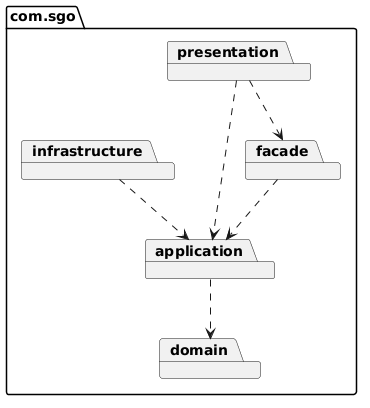

The diagram above was rendered by PlantUML. Its source (embedded in the PNG):
@startuml
package com.sgo {
  package domain
  package application
  package infrastructure
  package presentation
  package facade
}

presentation ..> facade
facade ..> application
application ..> domain
infrastructure ..> application
presentation ..> application
@enduml